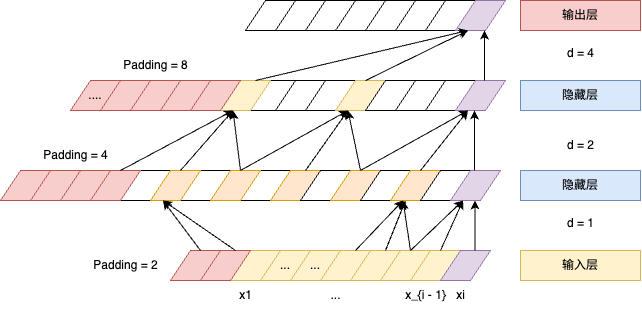

The diagram above was exported from draw.io. Its source (the exported page's mxGraphModel, read from the mxfile embedded in the PNG):
<mxGraphModel dx="919" dy="936" grid="1" gridSize="10" guides="1" tooltips="1" connect="1" arrows="1" fold="1" page="1" pageScale="1" pageWidth="850" pageHeight="1100" math="0" shadow="0">
  <root>
    <mxCell id="0" />
    <mxCell id="1" parent="0" />
    <mxCell id="FfspMVFs_WW3HbNpiCZ8-1" value="" style="shape=parallelogram;perimeter=parallelogramPerimeter;whiteSpace=wrap;html=1;fixedSize=1;fillColor=#fff2cc;strokeColor=#d6b656;" vertex="1" parent="1">
      <mxGeometry x="320" y="420" width="50" height="30" as="geometry" />
    </mxCell>
    <mxCell id="FfspMVFs_WW3HbNpiCZ8-2" value="..." style="shape=parallelogram;perimeter=parallelogramPerimeter;whiteSpace=wrap;html=1;fixedSize=1;fillColor=#fff2cc;strokeColor=#d6b656;" vertex="1" parent="1">
      <mxGeometry x="350" y="420" width="50" height="30" as="geometry" />
    </mxCell>
    <mxCell id="FfspMVFs_WW3HbNpiCZ8-3" value="..." style="shape=parallelogram;perimeter=parallelogramPerimeter;whiteSpace=wrap;html=1;fixedSize=1;fillColor=#fff2cc;strokeColor=#d6b656;" vertex="1" parent="1">
      <mxGeometry x="380" y="420" width="50" height="30" as="geometry" />
    </mxCell>
    <mxCell id="FfspMVFs_WW3HbNpiCZ8-4" value="" style="shape=parallelogram;perimeter=parallelogramPerimeter;whiteSpace=wrap;html=1;fixedSize=1;fillColor=#fff2cc;strokeColor=#d6b656;" vertex="1" parent="1">
      <mxGeometry x="410" y="420" width="50" height="30" as="geometry" />
    </mxCell>
    <mxCell id="FfspMVFs_WW3HbNpiCZ8-5" value="" style="shape=parallelogram;perimeter=parallelogramPerimeter;whiteSpace=wrap;html=1;fixedSize=1;fillColor=#fff2cc;strokeColor=#d6b656;" vertex="1" parent="1">
      <mxGeometry x="440" y="420" width="50" height="30" as="geometry" />
    </mxCell>
    <mxCell id="FfspMVFs_WW3HbNpiCZ8-6" value="" style="shape=parallelogram;perimeter=parallelogramPerimeter;whiteSpace=wrap;html=1;fixedSize=1;fillColor=#fff2cc;strokeColor=#d6b656;" vertex="1" parent="1">
      <mxGeometry x="470" y="420" width="50" height="30" as="geometry" />
    </mxCell>
    <mxCell id="FfspMVFs_WW3HbNpiCZ8-7" value="" style="shape=parallelogram;perimeter=parallelogramPerimeter;whiteSpace=wrap;html=1;fixedSize=1;fillColor=#fff2cc;strokeColor=#d6b656;" vertex="1" parent="1">
      <mxGeometry x="500" y="420" width="50" height="30" as="geometry" />
    </mxCell>
    <mxCell id="FfspMVFs_WW3HbNpiCZ8-8" value="" style="shape=parallelogram;perimeter=parallelogramPerimeter;whiteSpace=wrap;html=1;fixedSize=1;fillColor=#e1d5e7;strokeColor=#9673a6;" vertex="1" parent="1">
      <mxGeometry x="530" y="420" width="50" height="30" as="geometry" />
    </mxCell>
    <mxCell id="FfspMVFs_WW3HbNpiCZ8-9" value="" style="shape=parallelogram;perimeter=parallelogramPerimeter;whiteSpace=wrap;html=1;fixedSize=1;" vertex="1" parent="1">
      <mxGeometry x="330" y="340" width="50" height="30" as="geometry" />
    </mxCell>
    <mxCell id="FfspMVFs_WW3HbNpiCZ8-10" value="" style="shape=parallelogram;perimeter=parallelogramPerimeter;whiteSpace=wrap;html=1;fixedSize=1;fillColor=#ffe6cc;strokeColor=#d79b00;" vertex="1" parent="1">
      <mxGeometry x="360" y="340" width="50" height="30" as="geometry" />
    </mxCell>
    <mxCell id="FfspMVFs_WW3HbNpiCZ8-11" value="" style="shape=parallelogram;perimeter=parallelogramPerimeter;whiteSpace=wrap;html=1;fixedSize=1;" vertex="1" parent="1">
      <mxGeometry x="390" y="340" width="50" height="30" as="geometry" />
    </mxCell>
    <mxCell id="FfspMVFs_WW3HbNpiCZ8-12" value="" style="shape=parallelogram;perimeter=parallelogramPerimeter;whiteSpace=wrap;html=1;fixedSize=1;fillColor=#ffe6cc;strokeColor=#d79b00;" vertex="1" parent="1">
      <mxGeometry x="420" y="340" width="50" height="30" as="geometry" />
    </mxCell>
    <mxCell id="FfspMVFs_WW3HbNpiCZ8-13" value="" style="shape=parallelogram;perimeter=parallelogramPerimeter;whiteSpace=wrap;html=1;fixedSize=1;" vertex="1" parent="1">
      <mxGeometry x="450" y="340" width="50" height="30" as="geometry" />
    </mxCell>
    <mxCell id="FfspMVFs_WW3HbNpiCZ8-14" value="" style="shape=parallelogram;perimeter=parallelogramPerimeter;whiteSpace=wrap;html=1;fixedSize=1;fillColor=#ffe6cc;strokeColor=#d79b00;" vertex="1" parent="1">
      <mxGeometry x="480" y="340" width="50" height="30" as="geometry" />
    </mxCell>
    <mxCell id="FfspMVFs_WW3HbNpiCZ8-15" value="" style="shape=parallelogram;perimeter=parallelogramPerimeter;whiteSpace=wrap;html=1;fixedSize=1;" vertex="1" parent="1">
      <mxGeometry x="510" y="340" width="50" height="30" as="geometry" />
    </mxCell>
    <mxCell id="FfspMVFs_WW3HbNpiCZ8-16" value="" style="shape=parallelogram;perimeter=parallelogramPerimeter;whiteSpace=wrap;html=1;fixedSize=1;fillColor=#e1d5e7;strokeColor=#9673a6;" vertex="1" parent="1">
      <mxGeometry x="540" y="340" width="50" height="30" as="geometry" />
    </mxCell>
    <mxCell id="FfspMVFs_WW3HbNpiCZ8-25" value="" style="endArrow=classic;html=1;rounded=0;" edge="1" parent="1">
      <mxGeometry width="50" height="50" relative="1" as="geometry">
        <mxPoint x="564.5" y="420" as="sourcePoint" />
        <mxPoint x="564.5" y="370" as="targetPoint" />
      </mxGeometry>
    </mxCell>
    <mxCell id="FfspMVFs_WW3HbNpiCZ8-26" value="" style="shape=parallelogram;perimeter=parallelogramPerimeter;whiteSpace=wrap;html=1;fixedSize=1;" vertex="1" parent="1">
      <mxGeometry x="335" y="170" width="50" height="30" as="geometry" />
    </mxCell>
    <mxCell id="FfspMVFs_WW3HbNpiCZ8-27" value="" style="shape=parallelogram;perimeter=parallelogramPerimeter;whiteSpace=wrap;html=1;fixedSize=1;" vertex="1" parent="1">
      <mxGeometry x="365" y="170" width="50" height="30" as="geometry" />
    </mxCell>
    <mxCell id="FfspMVFs_WW3HbNpiCZ8-28" value="" style="shape=parallelogram;perimeter=parallelogramPerimeter;whiteSpace=wrap;html=1;fixedSize=1;" vertex="1" parent="1">
      <mxGeometry x="395" y="170" width="50" height="30" as="geometry" />
    </mxCell>
    <mxCell id="FfspMVFs_WW3HbNpiCZ8-29" value="" style="shape=parallelogram;perimeter=parallelogramPerimeter;whiteSpace=wrap;html=1;fixedSize=1;" vertex="1" parent="1">
      <mxGeometry x="425" y="170" width="50" height="30" as="geometry" />
    </mxCell>
    <mxCell id="FfspMVFs_WW3HbNpiCZ8-30" value="" style="shape=parallelogram;perimeter=parallelogramPerimeter;whiteSpace=wrap;html=1;fixedSize=1;" vertex="1" parent="1">
      <mxGeometry x="455" y="170" width="50" height="30" as="geometry" />
    </mxCell>
    <mxCell id="FfspMVFs_WW3HbNpiCZ8-31" value="" style="shape=parallelogram;perimeter=parallelogramPerimeter;whiteSpace=wrap;html=1;fixedSize=1;" vertex="1" parent="1">
      <mxGeometry x="485" y="170" width="50" height="30" as="geometry" />
    </mxCell>
    <mxCell id="FfspMVFs_WW3HbNpiCZ8-32" value="" style="shape=parallelogram;perimeter=parallelogramPerimeter;whiteSpace=wrap;html=1;fixedSize=1;" vertex="1" parent="1">
      <mxGeometry x="515" y="170" width="50" height="30" as="geometry" />
    </mxCell>
    <mxCell id="FfspMVFs_WW3HbNpiCZ8-33" value="" style="shape=parallelogram;perimeter=parallelogramPerimeter;whiteSpace=wrap;html=1;fixedSize=1;fillColor=#e1d5e7;strokeColor=#9673a6;" vertex="1" parent="1">
      <mxGeometry x="545" y="170" width="50" height="30" as="geometry" />
    </mxCell>
    <mxCell id="FfspMVFs_WW3HbNpiCZ8-34" value="" style="shape=parallelogram;perimeter=parallelogramPerimeter;whiteSpace=wrap;html=1;fixedSize=1;" vertex="1" parent="1">
      <mxGeometry x="335" y="250" width="50" height="30" as="geometry" />
    </mxCell>
    <mxCell id="FfspMVFs_WW3HbNpiCZ8-35" value="" style="shape=parallelogram;perimeter=parallelogramPerimeter;whiteSpace=wrap;html=1;fixedSize=1;" vertex="1" parent="1">
      <mxGeometry x="365" y="250" width="50" height="30" as="geometry" />
    </mxCell>
    <mxCell id="FfspMVFs_WW3HbNpiCZ8-36" value="" style="shape=parallelogram;perimeter=parallelogramPerimeter;whiteSpace=wrap;html=1;fixedSize=1;" vertex="1" parent="1">
      <mxGeometry x="395" y="250" width="50" height="30" as="geometry" />
    </mxCell>
    <mxCell id="FfspMVFs_WW3HbNpiCZ8-37" value="" style="shape=parallelogram;perimeter=parallelogramPerimeter;whiteSpace=wrap;html=1;fixedSize=1;fillColor=#fff2cc;strokeColor=#d6b656;" vertex="1" parent="1">
      <mxGeometry x="425" y="250" width="50" height="30" as="geometry" />
    </mxCell>
    <mxCell id="FfspMVFs_WW3HbNpiCZ8-38" value="" style="shape=parallelogram;perimeter=parallelogramPerimeter;whiteSpace=wrap;html=1;fixedSize=1;" vertex="1" parent="1">
      <mxGeometry x="455" y="250" width="50" height="30" as="geometry" />
    </mxCell>
    <mxCell id="FfspMVFs_WW3HbNpiCZ8-39" value="" style="shape=parallelogram;perimeter=parallelogramPerimeter;whiteSpace=wrap;html=1;fixedSize=1;" vertex="1" parent="1">
      <mxGeometry x="485" y="250" width="50" height="30" as="geometry" />
    </mxCell>
    <mxCell id="FfspMVFs_WW3HbNpiCZ8-40" value="" style="shape=parallelogram;perimeter=parallelogramPerimeter;whiteSpace=wrap;html=1;fixedSize=1;" vertex="1" parent="1">
      <mxGeometry x="515" y="250" width="50" height="30" as="geometry" />
    </mxCell>
    <mxCell id="FfspMVFs_WW3HbNpiCZ8-41" value="" style="shape=parallelogram;perimeter=parallelogramPerimeter;whiteSpace=wrap;html=1;fixedSize=1;fillColor=#e1d5e7;strokeColor=#9673a6;" vertex="1" parent="1">
      <mxGeometry x="545" y="250" width="50" height="30" as="geometry" />
    </mxCell>
    <mxCell id="FfspMVFs_WW3HbNpiCZ8-42" value="" style="endArrow=classic;html=1;rounded=0;" edge="1" parent="1">
      <mxGeometry width="50" height="50" relative="1" as="geometry">
        <mxPoint x="564" y="340" as="sourcePoint" />
        <mxPoint x="564" y="280" as="targetPoint" />
      </mxGeometry>
    </mxCell>
    <mxCell id="FfspMVFs_WW3HbNpiCZ8-43" value="" style="endArrow=classic;html=1;rounded=0;" edge="1" parent="1">
      <mxGeometry width="50" height="50" relative="1" as="geometry">
        <mxPoint x="574" y="250" as="sourcePoint" />
        <mxPoint x="574" y="200" as="targetPoint" />
      </mxGeometry>
    </mxCell>
    <mxCell id="FfspMVFs_WW3HbNpiCZ8-44" value="" style="endArrow=classic;html=1;rounded=0;entryX=0.25;entryY=1;entryDx=0;entryDy=0;" edge="1" parent="1" target="FfspMVFs_WW3HbNpiCZ8-33">
      <mxGeometry width="50" height="50" relative="1" as="geometry">
        <mxPoint x="455" y="250" as="sourcePoint" />
        <mxPoint x="510" y="230" as="targetPoint" />
      </mxGeometry>
    </mxCell>
    <mxCell id="FfspMVFs_WW3HbNpiCZ8-45" value="" style="shape=parallelogram;perimeter=parallelogramPerimeter;whiteSpace=wrap;html=1;fixedSize=1;fillColor=#fff2cc;strokeColor=#d6b656;" vertex="1" parent="1">
      <mxGeometry x="310" y="250" width="50" height="30" as="geometry" />
    </mxCell>
    <mxCell id="FfspMVFs_WW3HbNpiCZ8-46" value="" style="endArrow=classic;html=1;rounded=0;entryX=0.25;entryY=1;entryDx=0;entryDy=0;" edge="1" parent="1" target="FfspMVFs_WW3HbNpiCZ8-33">
      <mxGeometry width="50" height="50" relative="1" as="geometry">
        <mxPoint x="345" y="250" as="sourcePoint" />
        <mxPoint x="415" y="220" as="targetPoint" />
      </mxGeometry>
    </mxCell>
    <mxCell id="FfspMVFs_WW3HbNpiCZ8-47" value="" style="shape=parallelogram;perimeter=parallelogramPerimeter;whiteSpace=wrap;html=1;fixedSize=1;" vertex="1" parent="1">
      <mxGeometry x="270" y="340" width="50" height="30" as="geometry" />
    </mxCell>
    <mxCell id="FfspMVFs_WW3HbNpiCZ8-48" value="" style="shape=parallelogram;perimeter=parallelogramPerimeter;whiteSpace=wrap;html=1;fixedSize=1;fillColor=#ffe6cc;strokeColor=#d79b00;" vertex="1" parent="1">
      <mxGeometry x="300" y="340" width="50" height="30" as="geometry" />
    </mxCell>
    <mxCell id="FfspMVFs_WW3HbNpiCZ8-49" value="" style="shape=parallelogram;perimeter=parallelogramPerimeter;whiteSpace=wrap;html=1;fixedSize=1;" vertex="1" parent="1">
      <mxGeometry x="210" y="340" width="50" height="30" as="geometry" />
    </mxCell>
    <mxCell id="FfspMVFs_WW3HbNpiCZ8-50" value="" style="shape=parallelogram;perimeter=parallelogramPerimeter;whiteSpace=wrap;html=1;fixedSize=1;fillColor=#ffe6cc;strokeColor=#d79b00;" vertex="1" parent="1">
      <mxGeometry x="240" y="340" width="50" height="30" as="geometry" />
    </mxCell>
    <mxCell id="FfspMVFs_WW3HbNpiCZ8-51" value="" style="endArrow=classic;html=1;rounded=0;entryX=0.25;entryY=1;entryDx=0;entryDy=0;" edge="1" parent="1" target="FfspMVFs_WW3HbNpiCZ8-41">
      <mxGeometry width="50" height="50" relative="1" as="geometry">
        <mxPoint x="510" y="340" as="sourcePoint" />
        <mxPoint x="560" y="310" as="targetPoint" />
      </mxGeometry>
    </mxCell>
    <mxCell id="FfspMVFs_WW3HbNpiCZ8-52" value="" style="endArrow=classic;html=1;rounded=0;entryX=0.25;entryY=1;entryDx=0;entryDy=0;" edge="1" parent="1" target="FfspMVFs_WW3HbNpiCZ8-41">
      <mxGeometry width="50" height="50" relative="1" as="geometry">
        <mxPoint x="450" y="340" as="sourcePoint" />
        <mxPoint x="500" y="290" as="targetPoint" />
      </mxGeometry>
    </mxCell>
    <mxCell id="FfspMVFs_WW3HbNpiCZ8-53" value="" style="endArrow=classic;html=1;rounded=0;entryX=0.25;entryY=1;entryDx=0;entryDy=0;" edge="1" parent="1" target="FfspMVFs_WW3HbNpiCZ8-37">
      <mxGeometry width="50" height="50" relative="1" as="geometry">
        <mxPoint x="450" y="340" as="sourcePoint" />
        <mxPoint x="497.5" y="280" as="targetPoint" />
      </mxGeometry>
    </mxCell>
    <mxCell id="FfspMVFs_WW3HbNpiCZ8-54" value="" style="endArrow=classic;html=1;rounded=0;entryX=0.25;entryY=1;entryDx=0;entryDy=0;" edge="1" parent="1" target="FfspMVFs_WW3HbNpiCZ8-37">
      <mxGeometry width="50" height="50" relative="1" as="geometry">
        <mxPoint x="330" y="340" as="sourcePoint" />
        <mxPoint x="380" y="290" as="targetPoint" />
      </mxGeometry>
    </mxCell>
    <mxCell id="FfspMVFs_WW3HbNpiCZ8-56" value="" style="shape=parallelogram;perimeter=parallelogramPerimeter;whiteSpace=wrap;html=1;fixedSize=1;fillColor=#f8cecc;strokeColor=#b85450;" vertex="1" parent="1">
      <mxGeometry x="90" y="340" width="50" height="30" as="geometry" />
    </mxCell>
    <mxCell id="FfspMVFs_WW3HbNpiCZ8-57" value="" style="shape=parallelogram;perimeter=parallelogramPerimeter;whiteSpace=wrap;html=1;fixedSize=1;fillColor=#f8cecc;strokeColor=#b85450;" vertex="1" parent="1">
      <mxGeometry x="120" y="340" width="50" height="30" as="geometry" />
    </mxCell>
    <mxCell id="FfspMVFs_WW3HbNpiCZ8-58" value="" style="shape=parallelogram;perimeter=parallelogramPerimeter;whiteSpace=wrap;html=1;fixedSize=1;fillColor=#f8cecc;strokeColor=#b85450;" vertex="1" parent="1">
      <mxGeometry x="150" y="340" width="50" height="30" as="geometry" />
    </mxCell>
    <mxCell id="FfspMVFs_WW3HbNpiCZ8-59" value="" style="shape=parallelogram;perimeter=parallelogramPerimeter;whiteSpace=wrap;html=1;fixedSize=1;fillColor=#f8cecc;strokeColor=#b85450;" vertex="1" parent="1">
      <mxGeometry x="180" y="340" width="50" height="30" as="geometry" />
    </mxCell>
    <mxCell id="FfspMVFs_WW3HbNpiCZ8-63" value="" style="endArrow=classic;html=1;rounded=0;entryX=0.25;entryY=1;entryDx=0;entryDy=0;" edge="1" parent="1" target="FfspMVFs_WW3HbNpiCZ8-37">
      <mxGeometry width="50" height="50" relative="1" as="geometry">
        <mxPoint x="395" y="340" as="sourcePoint" />
        <mxPoint x="445" y="290" as="targetPoint" />
      </mxGeometry>
    </mxCell>
    <mxCell id="FfspMVFs_WW3HbNpiCZ8-64" value="" style="endArrow=classic;html=1;rounded=0;entryX=0.25;entryY=1;entryDx=0;entryDy=0;" edge="1" parent="1" target="FfspMVFs_WW3HbNpiCZ8-45">
      <mxGeometry width="50" height="50" relative="1" as="geometry">
        <mxPoint x="330" y="340" as="sourcePoint" />
        <mxPoint x="330" y="310" as="targetPoint" />
      </mxGeometry>
    </mxCell>
    <mxCell id="FfspMVFs_WW3HbNpiCZ8-65" value="" style="endArrow=classic;html=1;rounded=0;entryX=0.25;entryY=1;entryDx=0;entryDy=0;" edge="1" parent="1" target="FfspMVFs_WW3HbNpiCZ8-45">
      <mxGeometry width="50" height="50" relative="1" as="geometry">
        <mxPoint x="270" y="340" as="sourcePoint" />
        <mxPoint x="320" y="290" as="targetPoint" />
      </mxGeometry>
    </mxCell>
    <mxCell id="FfspMVFs_WW3HbNpiCZ8-66" value="" style="endArrow=classic;html=1;rounded=0;entryX=0.25;entryY=1;entryDx=0;entryDy=0;" edge="1" parent="1" target="FfspMVFs_WW3HbNpiCZ8-45">
      <mxGeometry width="50" height="50" relative="1" as="geometry">
        <mxPoint x="210" y="340" as="sourcePoint" />
        <mxPoint x="260" y="290" as="targetPoint" />
      </mxGeometry>
    </mxCell>
    <mxCell id="FfspMVFs_WW3HbNpiCZ8-69" value="...." style="shape=parallelogram;perimeter=parallelogramPerimeter;whiteSpace=wrap;html=1;fixedSize=1;fillColor=#f8cecc;strokeColor=#b85450;" vertex="1" parent="1">
      <mxGeometry x="160" y="250" width="50" height="30" as="geometry" />
    </mxCell>
    <mxCell id="FfspMVFs_WW3HbNpiCZ8-70" value="" style="shape=parallelogram;perimeter=parallelogramPerimeter;whiteSpace=wrap;html=1;fixedSize=1;fillColor=#f8cecc;strokeColor=#b85450;" vertex="1" parent="1">
      <mxGeometry x="190" y="250" width="50" height="30" as="geometry" />
    </mxCell>
    <mxCell id="FfspMVFs_WW3HbNpiCZ8-71" value="" style="shape=parallelogram;perimeter=parallelogramPerimeter;whiteSpace=wrap;html=1;fixedSize=1;fillColor=#f8cecc;strokeColor=#b85450;" vertex="1" parent="1">
      <mxGeometry x="220" y="250" width="50" height="30" as="geometry" />
    </mxCell>
    <mxCell id="FfspMVFs_WW3HbNpiCZ8-72" value="" style="shape=parallelogram;perimeter=parallelogramPerimeter;whiteSpace=wrap;html=1;fixedSize=1;fillColor=#f8cecc;strokeColor=#b85450;" vertex="1" parent="1">
      <mxGeometry x="250" y="250" width="50" height="30" as="geometry" />
    </mxCell>
    <mxCell id="FfspMVFs_WW3HbNpiCZ8-73" value="" style="shape=parallelogram;perimeter=parallelogramPerimeter;whiteSpace=wrap;html=1;fixedSize=1;fillColor=#f8cecc;strokeColor=#b85450;" vertex="1" parent="1">
      <mxGeometry x="280" y="250" width="50" height="30" as="geometry" />
    </mxCell>
    <mxCell id="FfspMVFs_WW3HbNpiCZ8-74" value="" style="endArrow=classic;html=1;rounded=0;entryX=0.25;entryY=1;entryDx=0;entryDy=0;" edge="1" parent="1" target="FfspMVFs_WW3HbNpiCZ8-16">
      <mxGeometry width="50" height="50" relative="1" as="geometry">
        <mxPoint x="530" y="420" as="sourcePoint" />
        <mxPoint x="545" y="370" as="targetPoint" />
      </mxGeometry>
    </mxCell>
    <mxCell id="FfspMVFs_WW3HbNpiCZ8-75" value="" style="endArrow=classic;html=1;rounded=0;entryX=0.25;entryY=1;entryDx=0;entryDy=0;" edge="1" parent="1" target="FfspMVFs_WW3HbNpiCZ8-16">
      <mxGeometry width="50" height="50" relative="1" as="geometry">
        <mxPoint x="500" y="420" as="sourcePoint" />
        <mxPoint x="530" y="380" as="targetPoint" />
      </mxGeometry>
    </mxCell>
    <mxCell id="FfspMVFs_WW3HbNpiCZ8-76" value="" style="endArrow=classic;html=1;rounded=0;entryX=0.25;entryY=1;entryDx=0;entryDy=0;" edge="1" parent="1" target="FfspMVFs_WW3HbNpiCZ8-14">
      <mxGeometry width="50" height="50" relative="1" as="geometry">
        <mxPoint x="500" y="420" as="sourcePoint" />
        <mxPoint x="470" y="380" as="targetPoint" />
      </mxGeometry>
    </mxCell>
    <mxCell id="FfspMVFs_WW3HbNpiCZ8-77" value="" style="endArrow=classic;html=1;rounded=0;" edge="1" parent="1">
      <mxGeometry width="50" height="50" relative="1" as="geometry">
        <mxPoint x="475" y="420" as="sourcePoint" />
        <mxPoint x="495" y="370" as="targetPoint" />
      </mxGeometry>
    </mxCell>
    <mxCell id="FfspMVFs_WW3HbNpiCZ8-78" value="" style="endArrow=classic;html=1;rounded=0;entryX=0.25;entryY=1;entryDx=0;entryDy=0;" edge="1" parent="1" target="FfspMVFs_WW3HbNpiCZ8-14">
      <mxGeometry width="50" height="50" relative="1" as="geometry">
        <mxPoint x="445" y="420" as="sourcePoint" />
        <mxPoint x="475" y="370" as="targetPoint" />
      </mxGeometry>
    </mxCell>
    <mxCell id="FfspMVFs_WW3HbNpiCZ8-79" value="" style="shape=parallelogram;perimeter=parallelogramPerimeter;whiteSpace=wrap;html=1;fixedSize=1;fillColor=#f8cecc;strokeColor=#b85450;" vertex="1" parent="1">
      <mxGeometry x="260" y="420" width="50" height="30" as="geometry" />
    </mxCell>
    <mxCell id="FfspMVFs_WW3HbNpiCZ8-80" value="" style="shape=parallelogram;perimeter=parallelogramPerimeter;whiteSpace=wrap;html=1;fixedSize=1;fillColor=#f8cecc;strokeColor=#b85450;" vertex="1" parent="1">
      <mxGeometry x="290" y="420" width="50" height="30" as="geometry" />
    </mxCell>
    <mxCell id="FfspMVFs_WW3HbNpiCZ8-81" value="" style="endArrow=classic;html=1;rounded=0;entryX=0.25;entryY=1;entryDx=0;entryDy=0;" edge="1" parent="1" target="FfspMVFs_WW3HbNpiCZ8-50">
      <mxGeometry width="50" height="50" relative="1" as="geometry">
        <mxPoint x="290" y="420" as="sourcePoint" />
        <mxPoint x="300" y="370" as="targetPoint" />
      </mxGeometry>
    </mxCell>
    <mxCell id="FfspMVFs_WW3HbNpiCZ8-82" value="" style="endArrow=classic;html=1;rounded=0;entryX=0.25;entryY=1;entryDx=0;entryDy=0;" edge="1" parent="1" target="FfspMVFs_WW3HbNpiCZ8-50">
      <mxGeometry width="50" height="50" relative="1" as="geometry">
        <mxPoint x="325" y="420" as="sourcePoint" />
        <mxPoint x="275" y="380" as="targetPoint" />
      </mxGeometry>
    </mxCell>
    <mxCell id="FfspMVFs_WW3HbNpiCZ8-84" value="输出层" style="rounded=0;whiteSpace=wrap;html=1;fillColor=#f8cecc;strokeColor=#b85450;" vertex="1" parent="1">
      <mxGeometry x="610" y="170" width="120" height="30" as="geometry" />
    </mxCell>
    <mxCell id="FfspMVFs_WW3HbNpiCZ8-85" value="输入层" style="rounded=0;whiteSpace=wrap;html=1;fillColor=#fff2cc;strokeColor=#d6b656;" vertex="1" parent="1">
      <mxGeometry x="610" y="420" width="120" height="30" as="geometry" />
    </mxCell>
    <mxCell id="FfspMVFs_WW3HbNpiCZ8-86" value="隐藏层" style="rounded=0;whiteSpace=wrap;html=1;fillColor=#dae8fc;strokeColor=#6c8ebf;" vertex="1" parent="1">
      <mxGeometry x="610" y="250" width="120" height="30" as="geometry" />
    </mxCell>
    <mxCell id="FfspMVFs_WW3HbNpiCZ8-87" value="隐藏层" style="rounded=0;whiteSpace=wrap;html=1;fillColor=#dae8fc;strokeColor=#6c8ebf;" vertex="1" parent="1">
      <mxGeometry x="610" y="340" width="120" height="30" as="geometry" />
    </mxCell>
    <mxCell id="FfspMVFs_WW3HbNpiCZ8-88" value="d = 1" style="text;html=1;align=center;verticalAlign=middle;resizable=0;points=[];autosize=1;strokeColor=none;fillColor=none;" vertex="1" parent="1">
      <mxGeometry x="645" y="378" width="50" height="30" as="geometry" />
    </mxCell>
    <mxCell id="FfspMVFs_WW3HbNpiCZ8-89" value="d = 2" style="text;html=1;align=center;verticalAlign=middle;resizable=0;points=[];autosize=1;strokeColor=none;fillColor=none;" vertex="1" parent="1">
      <mxGeometry x="645" y="300" width="50" height="30" as="geometry" />
    </mxCell>
    <mxCell id="FfspMVFs_WW3HbNpiCZ8-90" value="d = 4" style="text;html=1;align=center;verticalAlign=middle;resizable=0;points=[];autosize=1;strokeColor=none;fillColor=none;" vertex="1" parent="1">
      <mxGeometry x="645" y="208" width="50" height="30" as="geometry" />
    </mxCell>
    <mxCell id="FfspMVFs_WW3HbNpiCZ8-91" value="Padding = 2" style="text;html=1;align=center;verticalAlign=middle;resizable=0;points=[];autosize=1;strokeColor=none;fillColor=none;" vertex="1" parent="1">
      <mxGeometry x="170" y="420" width="90" height="30" as="geometry" />
    </mxCell>
    <mxCell id="FfspMVFs_WW3HbNpiCZ8-92" value="Padding = 4" style="text;html=1;align=center;verticalAlign=middle;resizable=0;points=[];autosize=1;strokeColor=none;fillColor=none;" vertex="1" parent="1">
      <mxGeometry x="120" y="310" width="90" height="30" as="geometry" />
    </mxCell>
    <mxCell id="FfspMVFs_WW3HbNpiCZ8-93" value="Padding = 8" style="text;html=1;align=center;verticalAlign=middle;resizable=0;points=[];autosize=1;strokeColor=none;fillColor=none;" vertex="1" parent="1">
      <mxGeometry x="200" y="220" width="90" height="30" as="geometry" />
    </mxCell>
    <mxCell id="FfspMVFs_WW3HbNpiCZ8-94" value="x1" style="text;html=1;align=center;verticalAlign=middle;resizable=0;points=[];autosize=1;strokeColor=none;fillColor=none;" vertex="1" parent="1">
      <mxGeometry x="315" y="450" width="40" height="30" as="geometry" />
    </mxCell>
    <mxCell id="FfspMVFs_WW3HbNpiCZ8-95" value="xi" style="text;html=1;align=center;verticalAlign=middle;resizable=0;points=[];autosize=1;strokeColor=none;fillColor=none;" vertex="1" parent="1">
      <mxGeometry x="535" y="450" width="30" height="30" as="geometry" />
    </mxCell>
    <mxCell id="FfspMVFs_WW3HbNpiCZ8-96" value="x_{i - 1}" style="text;html=1;align=center;verticalAlign=middle;resizable=0;points=[];autosize=1;strokeColor=none;fillColor=none;" vertex="1" parent="1">
      <mxGeometry x="485" y="450" width="60" height="30" as="geometry" />
    </mxCell>
    <mxCell id="FfspMVFs_WW3HbNpiCZ8-97" value="..." style="text;html=1;align=center;verticalAlign=middle;resizable=0;points=[];autosize=1;strokeColor=none;fillColor=none;" vertex="1" parent="1">
      <mxGeometry x="410" y="450" width="30" height="30" as="geometry" />
    </mxCell>
  </root>
</mxGraphModel>